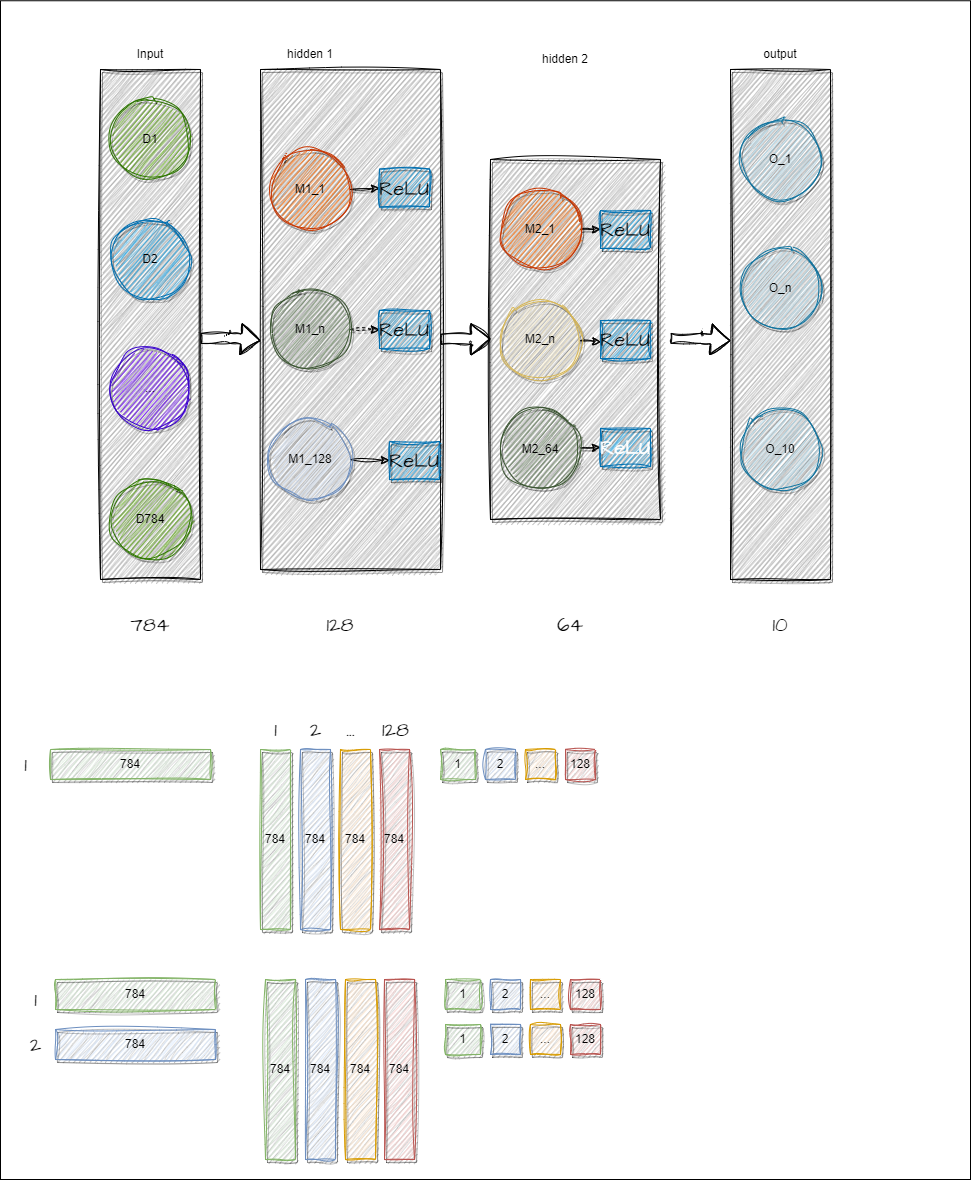

The diagram above was exported from draw.io. Its source (the exported page's mxGraphModel, read from the mxfile embedded in the PNG):
<mxGraphModel dx="2112" dy="1006" grid="1" gridSize="10" guides="1" tooltips="1" connect="0" arrows="1" fold="1" page="1" pageScale="1" pageWidth="827" pageHeight="1169" math="0" shadow="0">
  <root>
    <mxCell id="0" />
    <mxCell id="1" parent="0" />
    <mxCell id="26" value="" style="rounded=0;whiteSpace=wrap;html=1;hachureGap=4;fontFamily=Architects Daughter;fontSource=https%3A%2F%2Ffonts.googleapis.com%2Fcss%3Ffamily%3DArchitects%2BDaughter;fontSize=20;fillColor=#FFFFFF;" parent="1" vertex="1">
      <mxGeometry x="10" y="61.25" width="970" height="1178.75" as="geometry" />
    </mxCell>
    <mxCell id="hLFRd4RmSvdwxi1VQADW-19" value="" style="rounded=0;whiteSpace=wrap;html=1;sketch=1;curveFitting=1;jiggle=2;shadow=1;fillColor=#B3B3B3;" parent="1" vertex="1">
      <mxGeometry x="740" y="130" width="100" height="510" as="geometry" />
    </mxCell>
    <mxCell id="hLFRd4RmSvdwxi1VQADW-18" value="" style="rounded=0;whiteSpace=wrap;html=1;sketch=1;curveFitting=1;jiggle=2;shadow=1;fillColor=#B3B3B3;" parent="1" vertex="1">
      <mxGeometry x="270" y="130" width="180" height="500" as="geometry" />
    </mxCell>
    <mxCell id="hLFRd4RmSvdwxi1VQADW-17" value="" style="rounded=0;whiteSpace=wrap;html=1;sketch=1;curveFitting=1;jiggle=2;shadow=1;fillColor=#B3B3B3;" parent="1" vertex="1">
      <mxGeometry x="110" y="130" width="100" height="510" as="geometry" />
    </mxCell>
    <mxCell id="hLFRd4RmSvdwxi1VQADW-1" value="&lt;font color=&quot;#000000&quot;&gt;D1&lt;/font&gt;" style="ellipse;whiteSpace=wrap;html=1;aspect=fixed;fillColor=#60a917;fontColor=#ffffff;strokeColor=#2D7600;sketch=1;curveFitting=1;jiggle=2;shadow=1;" parent="1" vertex="1">
      <mxGeometry x="120" y="160" width="80" height="80" as="geometry" />
    </mxCell>
    <mxCell id="hLFRd4RmSvdwxi1VQADW-2" value="&lt;font color=&quot;#000000&quot;&gt;D2&lt;/font&gt;" style="ellipse;whiteSpace=wrap;html=1;aspect=fixed;fillColor=#1ba1e2;fontColor=#ffffff;strokeColor=#006EAF;sketch=1;curveFitting=1;jiggle=2;shadow=1;" parent="1" vertex="1">
      <mxGeometry x="120" y="280" width="80" height="80" as="geometry" />
    </mxCell>
    <mxCell id="hLFRd4RmSvdwxi1VQADW-3" value="&lt;font color=&quot;#000000&quot;&gt;...&lt;/font&gt;" style="ellipse;whiteSpace=wrap;html=1;aspect=fixed;fillColor=#6a00ff;fontColor=#ffffff;strokeColor=#3700CC;sketch=1;curveFitting=1;jiggle=2;shadow=1;" parent="1" vertex="1">
      <mxGeometry x="120" y="409" width="80" height="80" as="geometry" />
    </mxCell>
    <mxCell id="8" style="edgeStyle=none;hachureGap=4;html=1;fontFamily=Architects Daughter;fontSource=https%3A%2F%2Ffonts.googleapis.com%2Fcss%3Ffamily%3DArchitects%2BDaughter;fontSize=16;sketch=1;curveFitting=1;jiggle=2;shadow=1;" parent="1" source="hLFRd4RmSvdwxi1VQADW-4" target="7" edge="1">
      <mxGeometry relative="1" as="geometry" />
    </mxCell>
    <mxCell id="hLFRd4RmSvdwxi1VQADW-4" value="M1_1" style="ellipse;whiteSpace=wrap;html=1;aspect=fixed;fillColor=#fa6800;fontColor=#000000;strokeColor=#C73500;sketch=1;curveFitting=1;jiggle=2;shadow=1;" parent="1" vertex="1">
      <mxGeometry x="280" y="210" width="80" height="80" as="geometry" />
    </mxCell>
    <mxCell id="10" style="edgeStyle=none;hachureGap=4;html=1;entryX=0;entryY=0.5;entryDx=0;entryDy=0;fontFamily=Architects Daughter;fontSource=https%3A%2F%2Ffonts.googleapis.com%2Fcss%3Ffamily%3DArchitects%2BDaughter;fontSize=16;dashed=1;sketch=1;curveFitting=1;jiggle=2;shadow=1;" parent="1" source="hLFRd4RmSvdwxi1VQADW-5" target="9" edge="1">
      <mxGeometry relative="1" as="geometry" />
    </mxCell>
    <mxCell id="hLFRd4RmSvdwxi1VQADW-5" value="&lt;font color=&quot;#000000&quot;&gt;M1_n&lt;/font&gt;" style="ellipse;whiteSpace=wrap;html=1;aspect=fixed;fillColor=#6d8764;fontColor=#ffffff;strokeColor=#3A5431;sketch=1;curveFitting=1;jiggle=2;shadow=1;" parent="1" vertex="1">
      <mxGeometry x="280" y="350" width="80" height="80" as="geometry" />
    </mxCell>
    <mxCell id="hLFRd4RmSvdwxi1VQADW-6" value="O_1" style="ellipse;whiteSpace=wrap;html=1;aspect=fixed;fillColor=#b1ddf0;strokeColor=#10739e;sketch=1;curveFitting=1;jiggle=2;shadow=1;" parent="1" vertex="1">
      <mxGeometry x="750" y="180" width="80" height="80" as="geometry" />
    </mxCell>
    <mxCell id="hLFRd4RmSvdwxi1VQADW-20" value="Input" style="text;html=1;strokeColor=none;fillColor=none;align=center;verticalAlign=middle;whiteSpace=wrap;rounded=0;sketch=1;curveFitting=1;jiggle=2;shadow=1;" parent="1" vertex="1">
      <mxGeometry x="130" y="100" width="60" height="30" as="geometry" />
    </mxCell>
    <mxCell id="hLFRd4RmSvdwxi1VQADW-21" value="hidden 1" style="text;html=1;strokeColor=none;fillColor=none;align=center;verticalAlign=middle;whiteSpace=wrap;rounded=0;sketch=1;curveFitting=1;jiggle=2;shadow=1;" parent="1" vertex="1">
      <mxGeometry x="270" y="105" width="100" height="20" as="geometry" />
    </mxCell>
    <mxCell id="hLFRd4RmSvdwxi1VQADW-22" value="output" style="text;html=1;strokeColor=none;fillColor=none;align=center;verticalAlign=middle;whiteSpace=wrap;rounded=0;sketch=1;curveFitting=1;jiggle=2;shadow=1;" parent="1" vertex="1">
      <mxGeometry x="760" y="100" width="60" height="30" as="geometry" />
    </mxCell>
    <mxCell id="2" value="" style="rounded=0;whiteSpace=wrap;html=1;sketch=1;curveFitting=1;jiggle=2;shadow=1;fillColor=#B3B3B3;" parent="1" vertex="1">
      <mxGeometry x="500" y="220" width="170" height="360" as="geometry" />
    </mxCell>
    <mxCell id="14" style="edgeStyle=none;hachureGap=4;html=1;entryX=0;entryY=0.5;entryDx=0;entryDy=0;fontFamily=Architects Daughter;fontSource=https%3A%2F%2Ffonts.googleapis.com%2Fcss%3Ffamily%3DArchitects%2BDaughter;fontSize=16;sketch=1;curveFitting=1;jiggle=2;shadow=1;" parent="1" source="3" target="11" edge="1">
      <mxGeometry relative="1" as="geometry" />
    </mxCell>
    <mxCell id="3" value="M2_1" style="ellipse;whiteSpace=wrap;html=1;aspect=fixed;fillColor=#fa6800;fontColor=#000000;strokeColor=#C73500;sketch=1;curveFitting=1;jiggle=2;shadow=1;" parent="1" vertex="1">
      <mxGeometry x="510" y="250" width="80" height="80" as="geometry" />
    </mxCell>
    <mxCell id="13" style="edgeStyle=none;hachureGap=4;html=1;entryX=0;entryY=0.5;entryDx=0;entryDy=0;fontFamily=Architects Daughter;fontSource=https%3A%2F%2Ffonts.googleapis.com%2Fcss%3Ffamily%3DArchitects%2BDaughter;fontSize=16;sketch=1;curveFitting=1;jiggle=2;shadow=1;" parent="1" source="4" target="12" edge="1">
      <mxGeometry relative="1" as="geometry" />
    </mxCell>
    <mxCell id="4" value="&lt;font color=&quot;#000000&quot;&gt;M2_64&lt;/font&gt;" style="ellipse;whiteSpace=wrap;html=1;aspect=fixed;fillColor=#6d8764;fontColor=#ffffff;strokeColor=#3A5431;sketch=1;curveFitting=1;jiggle=2;shadow=1;" parent="1" vertex="1">
      <mxGeometry x="510" y="470" width="80" height="80" as="geometry" />
    </mxCell>
    <mxCell id="5" value="hidden 2" style="text;html=1;strokeColor=none;fillColor=none;align=center;verticalAlign=middle;whiteSpace=wrap;rounded=0;sketch=1;curveFitting=1;jiggle=2;shadow=1;" parent="1" vertex="1">
      <mxGeometry x="525" y="110" width="100" height="20" as="geometry" />
    </mxCell>
    <mxCell id="7" value="&lt;font color=&quot;#000000&quot;&gt;ReLU&lt;/font&gt;" style="rounded=0;whiteSpace=wrap;html=1;hachureGap=4;fontFamily=Architects Daughter;fontSource=https%3A%2F%2Ffonts.googleapis.com%2Fcss%3Ffamily%3DArchitects%2BDaughter;fontSize=20;fillColor=#1ba1e2;fontColor=#ffffff;strokeColor=#006EAF;sketch=1;curveFitting=1;jiggle=2;shadow=1;" parent="1" vertex="1">
      <mxGeometry x="389" y="229.5" width="50" height="38" as="geometry" />
    </mxCell>
    <mxCell id="9" value="&lt;font color=&quot;#000000&quot;&gt;ReLU&lt;/font&gt;" style="rounded=0;whiteSpace=wrap;html=1;hachureGap=4;fontFamily=Architects Daughter;fontSource=https%3A%2F%2Ffonts.googleapis.com%2Fcss%3Ffamily%3DArchitects%2BDaughter;fontSize=20;fillColor=#1ba1e2;fontColor=#ffffff;strokeColor=#006EAF;sketch=1;curveFitting=1;jiggle=2;shadow=1;" parent="1" vertex="1">
      <mxGeometry x="389" y="371" width="50" height="38" as="geometry" />
    </mxCell>
    <mxCell id="11" value="&lt;font color=&quot;#000000&quot;&gt;ReLU&lt;/font&gt;" style="rounded=0;whiteSpace=wrap;html=1;hachureGap=4;fontFamily=Architects Daughter;fontSource=https%3A%2F%2Ffonts.googleapis.com%2Fcss%3Ffamily%3DArchitects%2BDaughter;fontSize=20;fillColor=#1ba1e2;fontColor=#ffffff;strokeColor=#006EAF;sketch=1;curveFitting=1;jiggle=2;shadow=1;" parent="1" vertex="1">
      <mxGeometry x="610" y="271" width="50" height="38" as="geometry" />
    </mxCell>
    <mxCell id="12" value="ReLU" style="rounded=0;whiteSpace=wrap;html=1;hachureGap=4;fontFamily=Architects Daughter;fontSource=https%3A%2F%2Ffonts.googleapis.com%2Fcss%3Ffamily%3DArchitects%2BDaughter;fontSize=20;fillColor=#1ba1e2;fontColor=#ffffff;strokeColor=#006EAF;sketch=1;curveFitting=1;jiggle=2;shadow=1;" parent="1" vertex="1">
      <mxGeometry x="610" y="489" width="50" height="38" as="geometry" />
    </mxCell>
    <mxCell id="21" value="O_n" style="ellipse;whiteSpace=wrap;html=1;aspect=fixed;fillColor=#b1ddf0;strokeColor=#10739e;sketch=1;curveFitting=1;jiggle=2;shadow=1;" parent="1" vertex="1">
      <mxGeometry x="750" y="309" width="80" height="80" as="geometry" />
    </mxCell>
    <mxCell id="27" value="&lt;font color=&quot;#000000&quot;&gt;D784&lt;/font&gt;" style="ellipse;whiteSpace=wrap;html=1;aspect=fixed;fillColor=#60a917;fontColor=#ffffff;strokeColor=#2D7600;sketch=1;curveFitting=1;jiggle=2;shadow=1;" parent="1" vertex="1">
      <mxGeometry x="120" y="540" width="80" height="80" as="geometry" />
    </mxCell>
    <mxCell id="36" style="edgeStyle=none;sketch=1;hachureGap=4;jiggle=2;curveFitting=1;html=1;fontFamily=Architects Daughter;fontSource=https%3A%2F%2Ffonts.googleapis.com%2Fcss%3Ffamily%3DArchitects%2BDaughter;fontSize=16;" parent="1" source="30" target="31" edge="1">
      <mxGeometry relative="1" as="geometry" />
    </mxCell>
    <mxCell id="30" value="M1_128" style="ellipse;whiteSpace=wrap;html=1;aspect=fixed;fillColor=#dae8fc;strokeColor=#6c8ebf;sketch=1;curveFitting=1;jiggle=2;shadow=1;" parent="1" vertex="1">
      <mxGeometry x="280" y="480" width="80" height="80" as="geometry" />
    </mxCell>
    <mxCell id="31" value="&lt;font color=&quot;#000000&quot;&gt;ReLU&lt;/font&gt;" style="rounded=0;whiteSpace=wrap;html=1;hachureGap=4;fontFamily=Architects Daughter;fontSource=https%3A%2F%2Ffonts.googleapis.com%2Fcss%3Ffamily%3DArchitects%2BDaughter;fontSize=20;fillColor=#1ba1e2;fontColor=#ffffff;strokeColor=#006EAF;sketch=1;curveFitting=1;jiggle=2;shadow=1;" parent="1" vertex="1">
      <mxGeometry x="399" y="502" width="50" height="38" as="geometry" />
    </mxCell>
    <mxCell id="40" value="O_10" style="ellipse;whiteSpace=wrap;html=1;aspect=fixed;fillColor=#b1ddf0;strokeColor=#10739e;sketch=1;curveFitting=1;jiggle=2;shadow=1;" parent="1" vertex="1">
      <mxGeometry x="750" y="470" width="80" height="80" as="geometry" />
    </mxCell>
    <mxCell id="41" value="" style="shape=flexArrow;endArrow=classic;html=1;sketch=1;hachureGap=4;jiggle=2;curveFitting=1;fontFamily=Architects Daughter;fontSource=https%3A%2F%2Ffonts.googleapis.com%2Fcss%3Ffamily%3DArchitects%2BDaughter;fontSize=16;" parent="1" edge="1">
      <mxGeometry width="50" height="50" relative="1" as="geometry">
        <mxPoint x="450" y="399.79" as="sourcePoint" />
        <mxPoint x="500" y="399.79" as="targetPoint" />
        <Array as="points">
          <mxPoint x="480" y="399.79" />
        </Array>
      </mxGeometry>
    </mxCell>
    <mxCell id="42" value="" style="shape=flexArrow;endArrow=classic;html=1;sketch=1;hachureGap=4;jiggle=2;curveFitting=1;fontFamily=Architects Daughter;fontSource=https%3A%2F%2Ffonts.googleapis.com%2Fcss%3Ffamily%3DArchitects%2BDaughter;fontSize=16;" parent="1" edge="1">
      <mxGeometry width="50" height="50" relative="1" as="geometry">
        <mxPoint x="210" y="398.87" as="sourcePoint" />
        <mxPoint x="270" y="401.12000000000023" as="targetPoint" />
        <Array as="points">
          <mxPoint x="240" y="398.87" />
        </Array>
      </mxGeometry>
    </mxCell>
    <mxCell id="44" value="" style="shape=flexArrow;endArrow=classic;html=1;sketch=1;hachureGap=4;jiggle=2;curveFitting=1;fontFamily=Architects Daughter;fontSource=https%3A%2F%2Ffonts.googleapis.com%2Fcss%3Ffamily%3DArchitects%2BDaughter;fontSize=16;" parent="1" edge="1">
      <mxGeometry width="50" height="50" relative="1" as="geometry">
        <mxPoint x="680" y="398.87" as="sourcePoint" />
        <mxPoint x="740" y="401.12000000000023" as="targetPoint" />
        <Array as="points">
          <mxPoint x="710" y="398.87" />
        </Array>
      </mxGeometry>
    </mxCell>
    <mxCell id="47" style="edgeStyle=none;sketch=1;hachureGap=4;jiggle=2;curveFitting=1;html=1;entryX=0.006;entryY=0.559;entryDx=0;entryDy=0;entryPerimeter=0;fontFamily=Architects Daughter;fontSource=https%3A%2F%2Ffonts.googleapis.com%2Fcss%3Ffamily%3DArchitects%2BDaughter;fontSize=16;" parent="1" source="45" target="46" edge="1">
      <mxGeometry relative="1" as="geometry" />
    </mxCell>
    <mxCell id="45" value="M2_n" style="ellipse;whiteSpace=wrap;html=1;aspect=fixed;fillColor=#fff2cc;strokeColor=#d6b656;sketch=1;curveFitting=1;jiggle=2;shadow=1;" parent="1" vertex="1">
      <mxGeometry x="510" y="360" width="80" height="80" as="geometry" />
    </mxCell>
    <mxCell id="46" value="&lt;font color=&quot;#000000&quot;&gt;ReLU&lt;/font&gt;" style="rounded=0;whiteSpace=wrap;html=1;hachureGap=4;fontFamily=Architects Daughter;fontSource=https%3A%2F%2Ffonts.googleapis.com%2Fcss%3Ffamily%3DArchitects%2BDaughter;fontSize=20;fillColor=#1ba1e2;fontColor=#ffffff;strokeColor=#006EAF;sketch=1;curveFitting=1;jiggle=2;shadow=1;" parent="1" vertex="1">
      <mxGeometry x="610" y="381" width="50" height="38" as="geometry" />
    </mxCell>
    <mxCell id="48" value="784" style="text;html=1;strokeColor=none;fillColor=none;align=center;verticalAlign=middle;whiteSpace=wrap;rounded=0;sketch=1;hachureGap=4;jiggle=2;curveFitting=1;fontFamily=Architects Daughter;fontSource=https%3A%2F%2Ffonts.googleapis.com%2Fcss%3Ffamily%3DArchitects%2BDaughter;fontSize=20;" parent="1" vertex="1">
      <mxGeometry x="130" y="670" width="60" height="30" as="geometry" />
    </mxCell>
    <mxCell id="49" value="128" style="text;html=1;strokeColor=none;fillColor=none;align=center;verticalAlign=middle;whiteSpace=wrap;rounded=0;sketch=1;hachureGap=4;jiggle=2;curveFitting=1;fontFamily=Architects Daughter;fontSource=https%3A%2F%2Ffonts.googleapis.com%2Fcss%3Ffamily%3DArchitects%2BDaughter;fontSize=20;" parent="1" vertex="1">
      <mxGeometry x="320" y="670" width="60" height="30" as="geometry" />
    </mxCell>
    <mxCell id="50" value="64" style="text;html=1;strokeColor=none;fillColor=none;align=center;verticalAlign=middle;whiteSpace=wrap;rounded=0;sketch=1;hachureGap=4;jiggle=2;curveFitting=1;fontFamily=Architects Daughter;fontSource=https%3A%2F%2Ffonts.googleapis.com%2Fcss%3Ffamily%3DArchitects%2BDaughter;fontSize=20;" parent="1" vertex="1">
      <mxGeometry x="550" y="670" width="60" height="30" as="geometry" />
    </mxCell>
    <mxCell id="51" value="10" style="text;html=1;strokeColor=none;fillColor=none;align=center;verticalAlign=middle;whiteSpace=wrap;rounded=0;sketch=1;hachureGap=4;jiggle=2;curveFitting=1;fontFamily=Architects Daughter;fontSource=https%3A%2F%2Ffonts.googleapis.com%2Fcss%3Ffamily%3DArchitects%2BDaughter;fontSize=20;" parent="1" vertex="1">
      <mxGeometry x="760" y="670" width="60" height="30" as="geometry" />
    </mxCell>
    <mxCell id="52" value="784" style="rounded=0;whiteSpace=wrap;html=1;sketch=1;curveFitting=1;jiggle=2;shadow=1;fillColor=#d5e8d4;strokeColor=#82b366;" parent="1" vertex="1">
      <mxGeometry x="60" y="810" width="160" height="30" as="geometry" />
    </mxCell>
    <mxCell id="56" value="784" style="rounded=0;whiteSpace=wrap;html=1;sketch=1;curveFitting=1;jiggle=2;shadow=1;fillColor=#d5e8d4;strokeColor=#82b366;" parent="1" vertex="1">
      <mxGeometry x="270" y="810" width="30" height="180" as="geometry" />
    </mxCell>
    <mxCell id="57" value="784" style="rounded=0;whiteSpace=wrap;html=1;sketch=1;curveFitting=1;jiggle=2;shadow=1;fillColor=#dae8fc;strokeColor=#6c8ebf;" parent="1" vertex="1">
      <mxGeometry x="310" y="810" width="30" height="180" as="geometry" />
    </mxCell>
    <mxCell id="58" value="784" style="rounded=0;whiteSpace=wrap;html=1;sketch=1;curveFitting=1;jiggle=2;shadow=1;fillColor=#ffe6cc;strokeColor=#d79b00;" parent="1" vertex="1">
      <mxGeometry x="350" y="810" width="30" height="180" as="geometry" />
    </mxCell>
    <mxCell id="59" value="784" style="rounded=0;whiteSpace=wrap;html=1;sketch=1;curveFitting=1;jiggle=2;shadow=1;fillColor=#f8cecc;strokeColor=#b85450;" parent="1" vertex="1">
      <mxGeometry x="389" y="810" width="30" height="180" as="geometry" />
    </mxCell>
    <mxCell id="60" value="1" style="rounded=0;whiteSpace=wrap;html=1;sketch=1;curveFitting=1;jiggle=2;shadow=1;fillColor=#d5e8d4;strokeColor=#82b366;" parent="1" vertex="1">
      <mxGeometry x="450" y="810" width="35" height="30" as="geometry" />
    </mxCell>
    <mxCell id="61" value="1" style="text;html=1;align=center;verticalAlign=middle;resizable=0;points=[];autosize=1;strokeColor=none;fillColor=none;fontSize=20;fontFamily=Architects Daughter;sketch=1;hachureGap=4;jiggle=2;curveFitting=1;fontSource=https%3A%2F%2Ffonts.googleapis.com%2Fcss%3Ffamily%3DArchitects%2BDaughter;" parent="1" vertex="1">
      <mxGeometry x="270" y="770" width="30" height="40" as="geometry" />
    </mxCell>
    <mxCell id="62" value="2" style="text;html=1;align=center;verticalAlign=middle;resizable=0;points=[];autosize=1;strokeColor=none;fillColor=none;fontSize=20;fontFamily=Architects Daughter;sketch=1;hachureGap=4;jiggle=2;curveFitting=1;fontSource=https%3A%2F%2Ffonts.googleapis.com%2Fcss%3Ffamily%3DArchitects%2BDaughter;" parent="1" vertex="1">
      <mxGeometry x="310" y="770" width="30" height="40" as="geometry" />
    </mxCell>
    <mxCell id="63" value="..." style="text;html=1;align=center;verticalAlign=middle;resizable=0;points=[];autosize=1;strokeColor=none;fillColor=none;fontSize=20;fontFamily=Architects Daughter;sketch=1;hachureGap=4;jiggle=2;curveFitting=1;fontSource=https%3A%2F%2Ffonts.googleapis.com%2Fcss%3Ffamily%3DArchitects%2BDaughter;" parent="1" vertex="1">
      <mxGeometry x="345" y="770" width="30" height="40" as="geometry" />
    </mxCell>
    <mxCell id="64" value="128" style="text;html=1;align=center;verticalAlign=middle;resizable=0;points=[];autosize=1;strokeColor=none;fillColor=none;fontSize=20;fontFamily=Architects Daughter;sketch=1;hachureGap=4;jiggle=2;curveFitting=1;fontSource=https%3A%2F%2Ffonts.googleapis.com%2Fcss%3Ffamily%3DArchitects%2BDaughter;" parent="1" vertex="1">
      <mxGeometry x="380" y="770" width="50" height="40" as="geometry" />
    </mxCell>
    <mxCell id="65" value="1" style="text;html=1;align=center;verticalAlign=middle;resizable=0;points=[];autosize=1;strokeColor=none;fillColor=none;fontSize=20;fontFamily=Architects Daughter;sketch=1;hachureGap=4;jiggle=2;curveFitting=1;fontSource=https%3A%2F%2Ffonts.googleapis.com%2Fcss%3Ffamily%3DArchitects%2BDaughter;" parent="1" vertex="1">
      <mxGeometry x="20" y="805" width="30" height="40" as="geometry" />
    </mxCell>
    <mxCell id="67" value="2" style="rounded=0;whiteSpace=wrap;html=1;sketch=1;curveFitting=1;jiggle=2;shadow=1;fillColor=#dae8fc;strokeColor=#6c8ebf;" parent="1" vertex="1">
      <mxGeometry x="495" y="810" width="30" height="30" as="geometry" />
    </mxCell>
    <mxCell id="68" value="..." style="rounded=0;whiteSpace=wrap;html=1;sketch=1;curveFitting=1;jiggle=2;shadow=1;fillColor=#ffe6cc;strokeColor=#d79b00;" parent="1" vertex="1">
      <mxGeometry x="535" y="810" width="30" height="30" as="geometry" />
    </mxCell>
    <mxCell id="69" value="128" style="rounded=0;whiteSpace=wrap;html=1;sketch=1;curveFitting=1;jiggle=2;shadow=1;fillColor=#f8cecc;strokeColor=#b85450;" parent="1" vertex="1">
      <mxGeometry x="575" y="810" width="30" height="30" as="geometry" />
    </mxCell>
    <mxCell id="71" value="784" style="rounded=0;whiteSpace=wrap;html=1;sketch=1;curveFitting=1;jiggle=2;shadow=1;fillColor=#d5e8d4;strokeColor=#82b366;" parent="1" vertex="1">
      <mxGeometry x="65" y="1040" width="160" height="30" as="geometry" />
    </mxCell>
    <mxCell id="72" value="784" style="rounded=0;whiteSpace=wrap;html=1;sketch=1;curveFitting=1;jiggle=2;shadow=1;fillColor=#d5e8d4;strokeColor=#82b366;" parent="1" vertex="1">
      <mxGeometry x="275" y="1040" width="30" height="180" as="geometry" />
    </mxCell>
    <mxCell id="73" value="784" style="rounded=0;whiteSpace=wrap;html=1;sketch=1;curveFitting=1;jiggle=2;shadow=1;fillColor=#dae8fc;strokeColor=#6c8ebf;" parent="1" vertex="1">
      <mxGeometry x="315" y="1040" width="30" height="180" as="geometry" />
    </mxCell>
    <mxCell id="74" value="784" style="rounded=0;whiteSpace=wrap;html=1;sketch=1;curveFitting=1;jiggle=2;shadow=1;fillColor=#ffe6cc;strokeColor=#d79b00;" parent="1" vertex="1">
      <mxGeometry x="355" y="1040" width="30" height="180" as="geometry" />
    </mxCell>
    <mxCell id="75" value="784" style="rounded=0;whiteSpace=wrap;html=1;sketch=1;curveFitting=1;jiggle=2;shadow=1;fillColor=#f8cecc;strokeColor=#b85450;" parent="1" vertex="1">
      <mxGeometry x="394" y="1040" width="30" height="180" as="geometry" />
    </mxCell>
    <mxCell id="76" value="1" style="rounded=0;whiteSpace=wrap;html=1;sketch=1;curveFitting=1;jiggle=2;shadow=1;fillColor=#d5e8d4;strokeColor=#82b366;" parent="1" vertex="1">
      <mxGeometry x="455" y="1040" width="35" height="30" as="geometry" />
    </mxCell>
    <mxCell id="77" value="2" style="rounded=0;whiteSpace=wrap;html=1;sketch=1;curveFitting=1;jiggle=2;shadow=1;fillColor=#dae8fc;strokeColor=#6c8ebf;" parent="1" vertex="1">
      <mxGeometry x="500" y="1040" width="30" height="30" as="geometry" />
    </mxCell>
    <mxCell id="78" value="..." style="rounded=0;whiteSpace=wrap;html=1;sketch=1;curveFitting=1;jiggle=2;shadow=1;fillColor=#ffe6cc;strokeColor=#d79b00;" parent="1" vertex="1">
      <mxGeometry x="540" y="1040" width="30" height="30" as="geometry" />
    </mxCell>
    <mxCell id="79" value="128" style="rounded=0;whiteSpace=wrap;html=1;sketch=1;curveFitting=1;jiggle=2;shadow=1;fillColor=#f8cecc;strokeColor=#b85450;" parent="1" vertex="1">
      <mxGeometry x="580" y="1040" width="30" height="30" as="geometry" />
    </mxCell>
    <mxCell id="80" value="784" style="rounded=0;whiteSpace=wrap;html=1;sketch=1;curveFitting=1;jiggle=2;shadow=1;fillColor=#dae8fc;strokeColor=#6c8ebf;" parent="1" vertex="1">
      <mxGeometry x="65" y="1090" width="160" height="30" as="geometry" />
    </mxCell>
    <mxCell id="81" value="1" style="text;html=1;align=center;verticalAlign=middle;resizable=0;points=[];autosize=1;strokeColor=none;fillColor=none;fontSize=20;fontFamily=Architects Daughter;sketch=1;hachureGap=4;jiggle=2;curveFitting=1;fontSource=https%3A%2F%2Ffonts.googleapis.com%2Fcss%3Ffamily%3DArchitects%2BDaughter;" parent="1" vertex="1">
      <mxGeometry x="30" y="1040" width="30" height="40" as="geometry" />
    </mxCell>
    <mxCell id="82" value="2" style="text;html=1;align=center;verticalAlign=middle;resizable=0;points=[];autosize=1;strokeColor=none;fillColor=none;fontSize=20;fontFamily=Architects Daughter;sketch=1;hachureGap=4;jiggle=2;curveFitting=1;fontSource=https%3A%2F%2Ffonts.googleapis.com%2Fcss%3Ffamily%3DArchitects%2BDaughter;" parent="1" vertex="1">
      <mxGeometry x="30" y="1085" width="30" height="40" as="geometry" />
    </mxCell>
    <mxCell id="85" value="1" style="rounded=0;whiteSpace=wrap;html=1;sketch=1;curveFitting=1;jiggle=2;shadow=1;fillColor=#d5e8d4;strokeColor=#82b366;" parent="1" vertex="1">
      <mxGeometry x="455" y="1085" width="35" height="30" as="geometry" />
    </mxCell>
    <mxCell id="86" value="2" style="rounded=0;whiteSpace=wrap;html=1;sketch=1;curveFitting=1;jiggle=2;shadow=1;fillColor=#dae8fc;strokeColor=#6c8ebf;" parent="1" vertex="1">
      <mxGeometry x="500" y="1085" width="30" height="30" as="geometry" />
    </mxCell>
    <mxCell id="87" value="..." style="rounded=0;whiteSpace=wrap;html=1;sketch=1;curveFitting=1;jiggle=2;shadow=1;fillColor=#ffe6cc;strokeColor=#d79b00;" parent="1" vertex="1">
      <mxGeometry x="540" y="1085" width="30" height="30" as="geometry" />
    </mxCell>
    <mxCell id="88" value="128" style="rounded=0;whiteSpace=wrap;html=1;sketch=1;curveFitting=1;jiggle=2;shadow=1;fillColor=#f8cecc;strokeColor=#b85450;" parent="1" vertex="1">
      <mxGeometry x="580" y="1085" width="30" height="30" as="geometry" />
    </mxCell>
  </root>
</mxGraphModel>